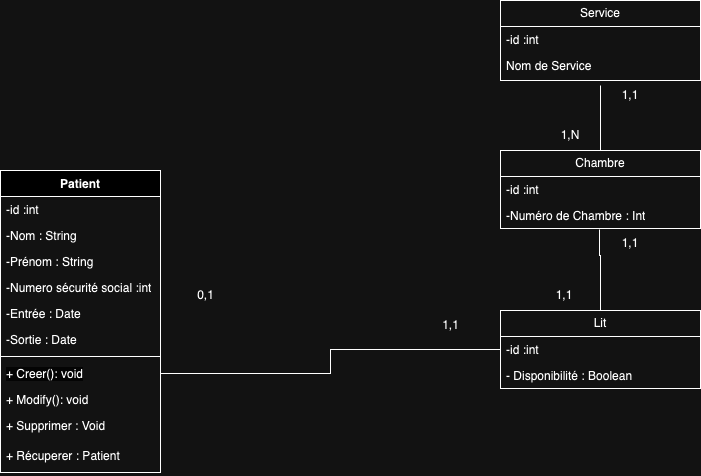

The diagram above was exported from draw.io. Its source (the exported page's mxGraphModel, read from the mxfile embedded in the PNG):
<mxGraphModel dx="2261" dy="820" grid="1" gridSize="10" guides="1" tooltips="1" connect="1" arrows="1" fold="1" page="1" pageScale="1" pageWidth="827" pageHeight="1169" math="0" shadow="0">
  <root>
    <mxCell id="0" />
    <mxCell id="1" parent="0" />
    <mxCell id="s-y6FdcQp6E2kR4DtzxI-6" value="Service" style="swimlane;fontStyle=0;childLayout=stackLayout;horizontal=1;startSize=26;fillColor=none;horizontalStack=0;resizeParent=1;resizeParentMax=0;resizeLast=0;collapsible=1;marginBottom=0;whiteSpace=wrap;html=1;" parent="1" vertex="1">
      <mxGeometry x="380" y="140" width="200" height="80" as="geometry" />
    </mxCell>
    <mxCell id="s-y6FdcQp6E2kR4DtzxI-7" value="-id :int&lt;div&gt;&lt;br&gt;&lt;/div&gt;" style="text;strokeColor=none;fillColor=none;align=left;verticalAlign=top;spacingLeft=4;spacingRight=4;overflow=hidden;rotatable=0;points=[[0,0.5],[1,0.5]];portConstraint=eastwest;whiteSpace=wrap;html=1;" parent="s-y6FdcQp6E2kR4DtzxI-6" vertex="1">
      <mxGeometry y="26" width="200" height="26" as="geometry" />
    </mxCell>
    <mxCell id="s-y6FdcQp6E2kR4DtzxI-8" value="Nom de Service" style="text;strokeColor=none;fillColor=none;align=left;verticalAlign=top;spacingLeft=4;spacingRight=4;overflow=hidden;rotatable=0;points=[[0,0.5],[1,0.5]];portConstraint=eastwest;whiteSpace=wrap;html=1;" parent="s-y6FdcQp6E2kR4DtzxI-6" vertex="1">
      <mxGeometry y="52" width="200" height="28" as="geometry" />
    </mxCell>
    <mxCell id="s-y6FdcQp6E2kR4DtzxI-37" style="edgeStyle=orthogonalEdgeStyle;rounded=0;orthogonalLoop=1;jettySize=auto;html=1;entryX=0.5;entryY=1.179;entryDx=0;entryDy=0;entryPerimeter=0;endArrow=none;endFill=0;" parent="1" source="s-y6FdcQp6E2kR4DtzxI-11" target="s-y6FdcQp6E2kR4DtzxI-8" edge="1">
      <mxGeometry relative="1" as="geometry">
        <Array as="points">
          <mxPoint x="480" y="240" />
          <mxPoint x="480" y="240" />
        </Array>
      </mxGeometry>
    </mxCell>
    <mxCell id="s-y6FdcQp6E2kR4DtzxI-11" value="Chambre" style="swimlane;fontStyle=0;childLayout=stackLayout;horizontal=1;startSize=26;fillColor=none;horizontalStack=0;resizeParent=1;resizeParentMax=0;resizeLast=0;collapsible=1;marginBottom=0;whiteSpace=wrap;html=1;" parent="1" vertex="1">
      <mxGeometry x="380" y="290" width="200" height="78" as="geometry" />
    </mxCell>
    <mxCell id="s-y6FdcQp6E2kR4DtzxI-12" value="-id :int&lt;div&gt;&lt;br&gt;&lt;/div&gt;" style="text;strokeColor=none;fillColor=none;align=left;verticalAlign=top;spacingLeft=4;spacingRight=4;overflow=hidden;rotatable=0;points=[[0,0.5],[1,0.5]];portConstraint=eastwest;whiteSpace=wrap;html=1;" parent="s-y6FdcQp6E2kR4DtzxI-11" vertex="1">
      <mxGeometry y="26" width="200" height="26" as="geometry" />
    </mxCell>
    <mxCell id="s-y6FdcQp6E2kR4DtzxI-13" value="-Numéro de Chambre : Int" style="text;strokeColor=none;fillColor=none;align=left;verticalAlign=top;spacingLeft=4;spacingRight=4;overflow=hidden;rotatable=0;points=[[0,0.5],[1,0.5]];portConstraint=eastwest;whiteSpace=wrap;html=1;" parent="s-y6FdcQp6E2kR4DtzxI-11" vertex="1">
      <mxGeometry y="52" width="200" height="26" as="geometry" />
    </mxCell>
    <mxCell id="s-y6FdcQp6E2kR4DtzxI-16" value="Lit" style="swimlane;fontStyle=0;childLayout=stackLayout;horizontal=1;startSize=26;fillColor=none;horizontalStack=0;resizeParent=1;resizeParentMax=0;resizeLast=0;collapsible=1;marginBottom=0;whiteSpace=wrap;html=1;" parent="1" vertex="1">
      <mxGeometry x="380" y="450" width="200" height="78" as="geometry" />
    </mxCell>
    <mxCell id="s-y6FdcQp6E2kR4DtzxI-17" value="-id :int&lt;div&gt;&lt;br&gt;&lt;/div&gt;" style="text;strokeColor=none;fillColor=none;align=left;verticalAlign=top;spacingLeft=4;spacingRight=4;overflow=hidden;rotatable=0;points=[[0,0.5],[1,0.5]];portConstraint=eastwest;whiteSpace=wrap;html=1;" parent="s-y6FdcQp6E2kR4DtzxI-16" vertex="1">
      <mxGeometry y="26" width="200" height="26" as="geometry" />
    </mxCell>
    <mxCell id="s-y6FdcQp6E2kR4DtzxI-19" value="- Disponibilité : Boolean&amp;nbsp;" style="text;strokeColor=none;fillColor=none;align=left;verticalAlign=top;spacingLeft=4;spacingRight=4;overflow=hidden;rotatable=0;points=[[0,0.5],[1,0.5]];portConstraint=eastwest;whiteSpace=wrap;html=1;" parent="s-y6FdcQp6E2kR4DtzxI-16" vertex="1">
      <mxGeometry y="52" width="200" height="26" as="geometry" />
    </mxCell>
    <mxCell id="s-y6FdcQp6E2kR4DtzxI-39" style="edgeStyle=orthogonalEdgeStyle;rounded=0;orthogonalLoop=1;jettySize=auto;html=1;entryX=0.495;entryY=1.038;entryDx=0;entryDy=0;entryPerimeter=0;endArrow=none;endFill=0;exitX=0.5;exitY=0;exitDx=0;exitDy=0;" parent="1" source="s-y6FdcQp6E2kR4DtzxI-16" target="s-y6FdcQp6E2kR4DtzxI-13" edge="1">
      <mxGeometry relative="1" as="geometry">
        <mxPoint x="479.5" y="445" as="sourcePoint" />
        <mxPoint x="479.5" y="380" as="targetPoint" />
        <Array as="points">
          <mxPoint x="480" y="395" />
          <mxPoint x="479" y="395" />
        </Array>
      </mxGeometry>
    </mxCell>
    <mxCell id="s-y6FdcQp6E2kR4DtzxI-40" value="1,N" style="text;html=1;align=center;verticalAlign=middle;whiteSpace=wrap;rounded=0;" parent="1" vertex="1">
      <mxGeometry x="420" y="260" width="60" height="30" as="geometry" />
    </mxCell>
    <mxCell id="s-y6FdcQp6E2kR4DtzxI-41" value="1,1" style="text;html=1;align=center;verticalAlign=middle;whiteSpace=wrap;rounded=0;" parent="1" vertex="1">
      <mxGeometry x="480" y="220" width="60" height="30" as="geometry" />
    </mxCell>
    <mxCell id="s-y6FdcQp6E2kR4DtzxI-42" value="1,1" style="text;html=1;align=center;verticalAlign=middle;whiteSpace=wrap;rounded=0;" parent="1" vertex="1">
      <mxGeometry x="414" y="420" width="60" height="30" as="geometry" />
    </mxCell>
    <mxCell id="s-y6FdcQp6E2kR4DtzxI-43" value="1,1" style="text;html=1;align=center;verticalAlign=middle;whiteSpace=wrap;rounded=0;" parent="1" vertex="1">
      <mxGeometry x="480" y="368" width="60" height="30" as="geometry" />
    </mxCell>
    <mxCell id="s-y6FdcQp6E2kR4DtzxI-48" value="Patient&lt;div&gt;&lt;br&gt;&lt;/div&gt;" style="swimlane;fontStyle=1;align=center;verticalAlign=top;childLayout=stackLayout;horizontal=1;startSize=26;horizontalStack=0;resizeParent=1;resizeParentMax=0;resizeLast=0;collapsible=1;marginBottom=0;whiteSpace=wrap;html=1;" parent="1" vertex="1">
      <mxGeometry x="-120" y="310" width="160" height="302" as="geometry" />
    </mxCell>
    <mxCell id="s-y6FdcQp6E2kR4DtzxI-22" value="-id :int&lt;div&gt;&lt;br&gt;&lt;/div&gt;" style="text;strokeColor=none;fillColor=none;align=left;verticalAlign=top;spacingLeft=4;spacingRight=4;overflow=hidden;rotatable=0;points=[[0,0.5],[1,0.5]];portConstraint=eastwest;whiteSpace=wrap;html=1;" parent="s-y6FdcQp6E2kR4DtzxI-48" vertex="1">
      <mxGeometry y="26" width="160" height="26" as="geometry" />
    </mxCell>
    <mxCell id="s-y6FdcQp6E2kR4DtzxI-23" value="-Nom : String" style="text;strokeColor=none;fillColor=none;align=left;verticalAlign=top;spacingLeft=4;spacingRight=4;overflow=hidden;rotatable=0;points=[[0,0.5],[1,0.5]];portConstraint=eastwest;whiteSpace=wrap;html=1;" parent="s-y6FdcQp6E2kR4DtzxI-48" vertex="1">
      <mxGeometry y="52" width="160" height="26" as="geometry" />
    </mxCell>
    <mxCell id="s-y6FdcQp6E2kR4DtzxI-24" value="&lt;div&gt;&lt;div&gt;-Prénom : String&lt;/div&gt;&lt;/div&gt;" style="text;strokeColor=none;fillColor=none;align=left;verticalAlign=top;spacingLeft=4;spacingRight=4;overflow=hidden;rotatable=0;points=[[0,0.5],[1,0.5]];portConstraint=eastwest;whiteSpace=wrap;html=1;" parent="s-y6FdcQp6E2kR4DtzxI-48" vertex="1">
      <mxGeometry y="78" width="160" height="26" as="geometry" />
    </mxCell>
    <mxCell id="s-y6FdcQp6E2kR4DtzxI-29" value="-Numero sécurité social :int" style="text;strokeColor=none;fillColor=none;align=left;verticalAlign=top;spacingLeft=4;spacingRight=4;overflow=hidden;rotatable=0;points=[[0,0.5],[1,0.5]];portConstraint=eastwest;whiteSpace=wrap;html=1;" parent="s-y6FdcQp6E2kR4DtzxI-48" vertex="1">
      <mxGeometry y="104" width="160" height="26" as="geometry" />
    </mxCell>
    <mxCell id="s-y6FdcQp6E2kR4DtzxI-61" value="&lt;div&gt;&lt;div&gt;-Entrée : Date&lt;/div&gt;&lt;/div&gt;" style="text;strokeColor=none;fillColor=none;align=left;verticalAlign=top;spacingLeft=4;spacingRight=4;overflow=hidden;rotatable=0;points=[[0,0.5],[1,0.5]];portConstraint=eastwest;whiteSpace=wrap;html=1;" parent="s-y6FdcQp6E2kR4DtzxI-48" vertex="1">
      <mxGeometry y="130" width="160" height="26" as="geometry" />
    </mxCell>
    <mxCell id="s-y6FdcQp6E2kR4DtzxI-62" value="&lt;div&gt;&lt;div&gt;-Sortie : Date&lt;/div&gt;&lt;/div&gt;" style="text;strokeColor=none;fillColor=none;align=left;verticalAlign=top;spacingLeft=4;spacingRight=4;overflow=hidden;rotatable=0;points=[[0,0.5],[1,0.5]];portConstraint=eastwest;whiteSpace=wrap;html=1;" parent="s-y6FdcQp6E2kR4DtzxI-48" vertex="1">
      <mxGeometry y="156" width="160" height="26" as="geometry" />
    </mxCell>
    <mxCell id="s-y6FdcQp6E2kR4DtzxI-50" value="" style="line;strokeWidth=1;fillColor=none;align=left;verticalAlign=middle;spacingTop=-1;spacingLeft=3;spacingRight=3;rotatable=0;labelPosition=right;points=[];portConstraint=eastwest;strokeColor=inherit;" parent="s-y6FdcQp6E2kR4DtzxI-48" vertex="1">
      <mxGeometry y="182" width="160" height="8" as="geometry" />
    </mxCell>
    <mxCell id="s-y6FdcQp6E2kR4DtzxI-51" value="&lt;span style=&quot;color: rgb(0, 0, 0); font-family: Helvetica; font-size: 12px; font-style: normal; font-variant-ligatures: normal; font-variant-caps: normal; font-weight: 400; letter-spacing: normal; orphans: 2; text-align: left; text-indent: 0px; text-transform: none; widows: 2; word-spacing: 0px; -webkit-text-stroke-width: 0px; white-space: normal; background-color: rgb(251, 251, 251); text-decoration-thickness: initial; text-decoration-style: initial; text-decoration-color: initial; display: inline !important; float: none;&quot;&gt;+ Creer(): void&lt;/span&gt;" style="text;strokeColor=none;fillColor=none;align=left;verticalAlign=top;spacingLeft=4;spacingRight=4;overflow=hidden;rotatable=0;points=[[0,0.5],[1,0.5]];portConstraint=eastwest;whiteSpace=wrap;html=1;" parent="s-y6FdcQp6E2kR4DtzxI-48" vertex="1">
      <mxGeometry y="190" width="160" height="26" as="geometry" />
    </mxCell>
    <mxCell id="s-y6FdcQp6E2kR4DtzxI-53" value="+ Modify(): void" style="text;strokeColor=none;fillColor=none;align=left;verticalAlign=top;spacingLeft=4;spacingRight=4;overflow=hidden;rotatable=0;points=[[0,0.5],[1,0.5]];portConstraint=eastwest;whiteSpace=wrap;html=1;" parent="s-y6FdcQp6E2kR4DtzxI-48" vertex="1">
      <mxGeometry y="216" width="160" height="26" as="geometry" />
    </mxCell>
    <mxCell id="s-y6FdcQp6E2kR4DtzxI-54" value="+ Supprimer : Void" style="text;strokeColor=none;fillColor=none;align=left;verticalAlign=top;spacingLeft=4;spacingRight=4;overflow=hidden;rotatable=0;points=[[0,0.5],[1,0.5]];portConstraint=eastwest;whiteSpace=wrap;html=1;" parent="s-y6FdcQp6E2kR4DtzxI-48" vertex="1">
      <mxGeometry y="242" width="160" height="30" as="geometry" />
    </mxCell>
    <mxCell id="s-y6FdcQp6E2kR4DtzxI-56" value="+ Récuperer : Patient" style="text;strokeColor=none;fillColor=none;align=left;verticalAlign=top;spacingLeft=4;spacingRight=4;overflow=hidden;rotatable=0;points=[[0,0.5],[1,0.5]];portConstraint=eastwest;whiteSpace=wrap;html=1;" parent="s-y6FdcQp6E2kR4DtzxI-48" vertex="1">
      <mxGeometry y="272" width="160" height="30" as="geometry" />
    </mxCell>
    <mxCell id="s-y6FdcQp6E2kR4DtzxI-58" style="edgeStyle=orthogonalEdgeStyle;rounded=0;orthogonalLoop=1;jettySize=auto;html=1;endArrow=none;endFill=0;" parent="1" source="s-y6FdcQp6E2kR4DtzxI-51" target="s-y6FdcQp6E2kR4DtzxI-17" edge="1">
      <mxGeometry relative="1" as="geometry" />
    </mxCell>
    <mxCell id="s-y6FdcQp6E2kR4DtzxI-59" value="0,1" style="text;html=1;align=center;verticalAlign=middle;resizable=0;points=[];autosize=1;strokeColor=none;fillColor=none;" parent="1" vertex="1">
      <mxGeometry x="65" y="420" width="40" height="30" as="geometry" />
    </mxCell>
    <mxCell id="s-y6FdcQp6E2kR4DtzxI-60" value="1,1" style="text;html=1;align=center;verticalAlign=middle;resizable=0;points=[];autosize=1;strokeColor=none;fillColor=none;" parent="1" vertex="1">
      <mxGeometry x="310" y="450" width="40" height="30" as="geometry" />
    </mxCell>
  </root>
</mxGraphModel>